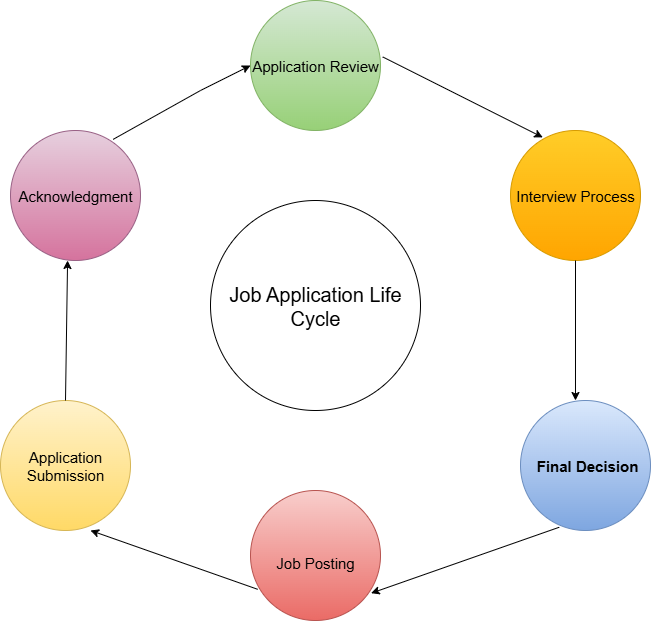

The diagram above was exported from draw.io. Its source (the exported page's mxGraphModel, read from the mxfile embedded in the PNG):
<mxGraphModel dx="1203" dy="660" grid="1" gridSize="10" guides="1" tooltips="1" connect="1" arrows="1" fold="1" page="1" pageScale="1" pageWidth="850" pageHeight="1100" math="0" shadow="0">
  <root>
    <mxCell id="0" />
    <mxCell id="1" parent="0" />
    <mxCell id="WK3atmKiGzDxhY1FzlZg-1" value="&lt;font style=&quot;font-size: 20px; color: rgb(0, 0, 0);&quot;&gt;Job Application Life Cycle&lt;/font&gt;" style="ellipse;whiteSpace=wrap;html=1;aspect=fixed;" vertex="1" parent="1">
      <mxGeometry x="330" y="270" width="210" height="210" as="geometry" />
    </mxCell>
    <mxCell id="WK3atmKiGzDxhY1FzlZg-13" style="edgeStyle=orthogonalEdgeStyle;rounded=0;orthogonalLoop=1;jettySize=auto;html=1;exitX=0.5;exitY=1;exitDx=0;exitDy=0;" edge="1" parent="1">
      <mxGeometry relative="1" as="geometry">
        <mxPoint x="685" y="279.9999999999999" as="sourcePoint" />
        <mxPoint x="685" y="279.9999999999999" as="targetPoint" />
      </mxGeometry>
    </mxCell>
    <mxCell id="WK3atmKiGzDxhY1FzlZg-18" value="&lt;font style=&quot;font-size: 15px;&quot;&gt;Application Review&lt;/font&gt;" style="ellipse;whiteSpace=wrap;html=1;aspect=fixed;fillColor=#d5e8d4;gradientColor=#97d077;strokeColor=#82b366;" vertex="1" parent="1">
      <mxGeometry x="370" y="70" width="130" height="130" as="geometry" />
    </mxCell>
    <mxCell id="WK3atmKiGzDxhY1FzlZg-19" value="&lt;br&gt;&lt;font style=&quot;font-size: 15px;&quot;&gt;Job Posting&lt;br&gt;&lt;/font&gt;" style="ellipse;whiteSpace=wrap;html=1;aspect=fixed;fillColor=#f8cecc;strokeColor=#b85450;gradientColor=#ea6b66;" vertex="1" parent="1">
      <mxGeometry x="370" y="560" width="130" height="130" as="geometry" />
    </mxCell>
    <mxCell id="WK3atmKiGzDxhY1FzlZg-20" value="&lt;font style=&quot;font-size: 15px;&quot;&gt;Interview Process&lt;/font&gt;" style="ellipse;whiteSpace=wrap;html=1;aspect=fixed;fillColor=#ffcd28;gradientColor=#ffa500;strokeColor=#d79b00;" vertex="1" parent="1">
      <mxGeometry x="630" y="200" width="130" height="130" as="geometry" />
    </mxCell>
    <mxCell id="WK3atmKiGzDxhY1FzlZg-21" value="&lt;h3 data-end=&quot;675&quot; data-start=&quot;650&quot;&gt;&lt;font style=&quot;font-size: 15px;&quot;&gt;&amp;nbsp;Final Decision&lt;/font&gt;&lt;/h3&gt;" style="ellipse;whiteSpace=wrap;html=1;aspect=fixed;fillColor=#dae8fc;gradientColor=#7ea6e0;strokeColor=#6c8ebf;" vertex="1" parent="1">
      <mxGeometry x="640" y="470" width="130" height="130" as="geometry" />
    </mxCell>
    <mxCell id="WK3atmKiGzDxhY1FzlZg-22" value="&lt;font style=&quot;font-size: 15px;&quot;&gt;Acknowledgment&lt;/font&gt;" style="ellipse;whiteSpace=wrap;html=1;aspect=fixed;fillColor=#e6d0de;gradientColor=#d5739d;strokeColor=#996185;" vertex="1" parent="1">
      <mxGeometry x="130" y="200" width="130" height="130" as="geometry" />
    </mxCell>
    <mxCell id="WK3atmKiGzDxhY1FzlZg-23" value="&lt;font style=&quot;font-size: 15px;&quot;&gt;Application Submission&lt;/font&gt;" style="ellipse;whiteSpace=wrap;html=1;aspect=fixed;fillColor=#fff2cc;gradientColor=#ffd966;strokeColor=#d6b656;" vertex="1" parent="1">
      <mxGeometry x="120" y="470" width="130" height="130" as="geometry" />
    </mxCell>
    <mxCell id="WK3atmKiGzDxhY1FzlZg-26" value="" style="endArrow=none;html=1;rounded=0;exitX=0.79;exitY=0.068;exitDx=0;exitDy=0;exitPerimeter=0;" edge="1" parent="1" source="WK3atmKiGzDxhY1FzlZg-22">
      <mxGeometry width="50" height="50" relative="1" as="geometry">
        <mxPoint x="290" y="440" as="sourcePoint" />
        <mxPoint x="320" y="160" as="targetPoint" />
      </mxGeometry>
    </mxCell>
    <mxCell id="WK3atmKiGzDxhY1FzlZg-36" value="" style="endArrow=classic;html=1;rounded=0;entryX=0;entryY=0.5;entryDx=0;entryDy=0;" edge="1" parent="1" target="WK3atmKiGzDxhY1FzlZg-18">
      <mxGeometry width="50" height="50" relative="1" as="geometry">
        <mxPoint x="320" y="160" as="sourcePoint" />
        <mxPoint x="340" y="360" as="targetPoint" />
      </mxGeometry>
    </mxCell>
    <mxCell id="WK3atmKiGzDxhY1FzlZg-41" value="" style="endArrow=classic;html=1;rounded=0;exitX=0.5;exitY=0;exitDx=0;exitDy=0;entryX=0.439;entryY=1;entryDx=0;entryDy=0;entryPerimeter=0;" edge="1" parent="1" source="WK3atmKiGzDxhY1FzlZg-23" target="WK3atmKiGzDxhY1FzlZg-22">
      <mxGeometry width="50" height="50" relative="1" as="geometry">
        <mxPoint x="270" y="450" as="sourcePoint" />
        <mxPoint x="320" y="400" as="targetPoint" />
      </mxGeometry>
    </mxCell>
    <mxCell id="WK3atmKiGzDxhY1FzlZg-42" value="" style="endArrow=classic;html=1;rounded=0;exitX=0.055;exitY=0.76;exitDx=0;exitDy=0;exitPerimeter=0;" edge="1" parent="1" source="WK3atmKiGzDxhY1FzlZg-19">
      <mxGeometry width="50" height="50" relative="1" as="geometry">
        <mxPoint x="270" y="490" as="sourcePoint" />
        <mxPoint x="210" y="600" as="targetPoint" />
      </mxGeometry>
    </mxCell>
    <mxCell id="WK3atmKiGzDxhY1FzlZg-44" value="" style="endArrow=classic;html=1;rounded=0;exitX=0.5;exitY=1;exitDx=0;exitDy=0;entryX=0.423;entryY=0;entryDx=0;entryDy=0;entryPerimeter=0;" edge="1" parent="1" source="WK3atmKiGzDxhY1FzlZg-20" target="WK3atmKiGzDxhY1FzlZg-21">
      <mxGeometry width="50" height="50" relative="1" as="geometry">
        <mxPoint x="700" y="541" as="sourcePoint" />
        <mxPoint x="750" y="390" as="targetPoint" />
      </mxGeometry>
    </mxCell>
    <mxCell id="WK3atmKiGzDxhY1FzlZg-45" value="" style="endArrow=classic;html=1;rounded=0;exitX=1.017;exitY=0.434;exitDx=0;exitDy=0;entryX=0.248;entryY=0.053;entryDx=0;entryDy=0;entryPerimeter=0;exitPerimeter=0;" edge="1" parent="1" source="WK3atmKiGzDxhY1FzlZg-18" target="WK3atmKiGzDxhY1FzlZg-20">
      <mxGeometry width="50" height="50" relative="1" as="geometry">
        <mxPoint x="620" y="190" as="sourcePoint" />
        <mxPoint x="620" y="330" as="targetPoint" />
      </mxGeometry>
    </mxCell>
    <mxCell id="WK3atmKiGzDxhY1FzlZg-47" value="" style="endArrow=classic;html=1;rounded=0;exitX=0.298;exitY=0.975;exitDx=0;exitDy=0;entryX=0.928;entryY=0.79;entryDx=0;entryDy=0;entryPerimeter=0;exitPerimeter=0;" edge="1" parent="1" source="WK3atmKiGzDxhY1FzlZg-21" target="WK3atmKiGzDxhY1FzlZg-19">
      <mxGeometry width="50" height="50" relative="1" as="geometry">
        <mxPoint x="799" y="671" as="sourcePoint" />
        <mxPoint x="620" y="600" as="targetPoint" />
      </mxGeometry>
    </mxCell>
  </root>
</mxGraphModel>